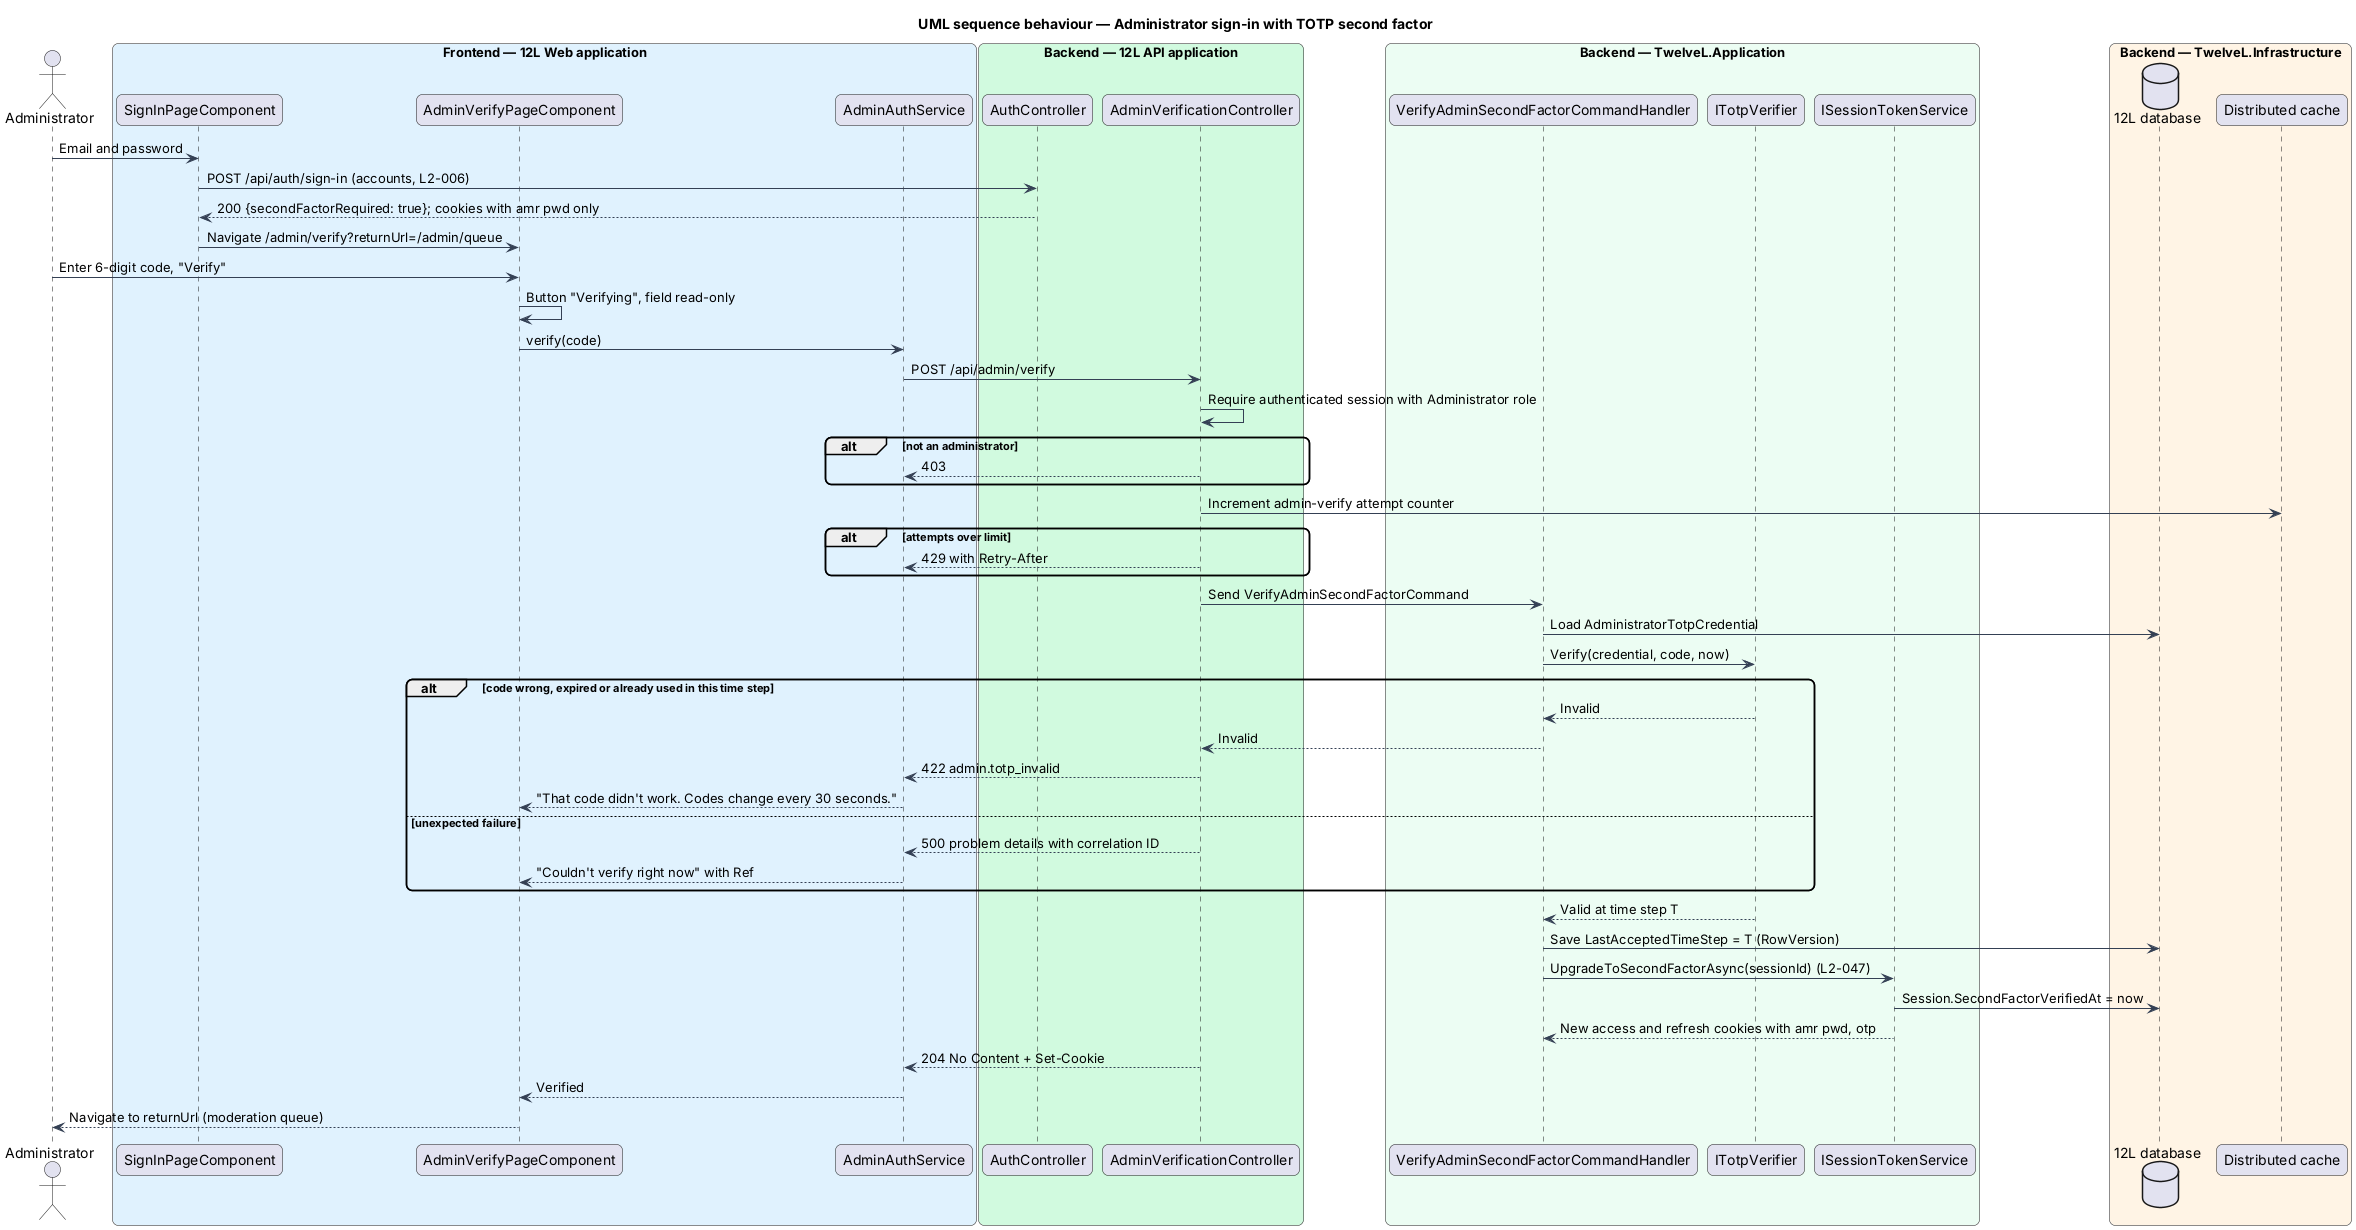

The diagram above was rendered by PlantUML. Its source (embedded in the PNG):
@startuml
title UML sequence behaviour — Administrator sign-in with TOTP second factor
skinparam backgroundColor #FFFFFF
skinparam shadowing false
skinparam roundcorner 12
skinparam defaultFontName Arial
skinparam ArrowColor #344054
actor "Administrator" as actor
box "Frontend — 12L Web application" #E0F2FE
  participant "SignInPageComponent" as signin
  participant "AdminVerifyPageComponent" as page
  participant "AdminAuthService" as client
end box
box "Backend — 12L API application" #D1FADF
  participant "AuthController" as auth
  participant "AdminVerificationController" as controller
end box
box "Backend — TwelveL.Application" #ECFDF3
  participant "VerifyAdminSecondFactorCommandHandler" as handler
  participant "ITotpVerifier" as totp
  participant "ISessionTokenService" as tokens
end box
box "Backend — TwelveL.Infrastructure" #FFF4E5
  database "12L database" as db
  participant "Distributed cache" as cache
end box
actor -> signin : Email and password
signin -> auth : POST /api/auth/sign-in (accounts, L2-006)
auth --> signin : 200 {secondFactorRequired: true}; cookies with amr pwd only
signin -> page : Navigate /admin/verify?returnUrl=/admin/queue
actor -> page : Enter 6-digit code, "Verify"
page -> page : Button "Verifying", field read-only
page -> client : verify(code)
client -> controller : POST /api/admin/verify
controller -> controller : Require authenticated session with Administrator role
alt not an administrator
  controller --> client : 403
end
controller -> cache : Increment admin-verify attempt counter
alt attempts over limit
  controller --> client : 429 with Retry-After
end
controller -> handler : Send VerifyAdminSecondFactorCommand
handler -> db : Load AdministratorTotpCredential
handler -> totp : Verify(credential, code, now)
alt code wrong, expired or already used in this time step
  totp --> handler : Invalid
  handler --> controller : Invalid
  controller --> client : 422 admin.totp_invalid
  client --> page : "That code didn't work. Codes change every 30 seconds."
else unexpected failure
  controller --> client : 500 problem details with correlation ID
  client --> page : "Couldn't verify right now" with Ref
end
totp --> handler : Valid at time step T
handler -> db : Save LastAcceptedTimeStep = T (RowVersion)
handler -> tokens : UpgradeToSecondFactorAsync(sessionId) (L2-047)
tokens -> db : Session.SecondFactorVerifiedAt = now
tokens --> handler : New access and refresh cookies with amr pwd, otp
controller --> client : 204 No Content + Set-Cookie
client --> page : Verified
page --> actor : Navigate to returnUrl (moderation queue)
@enduml